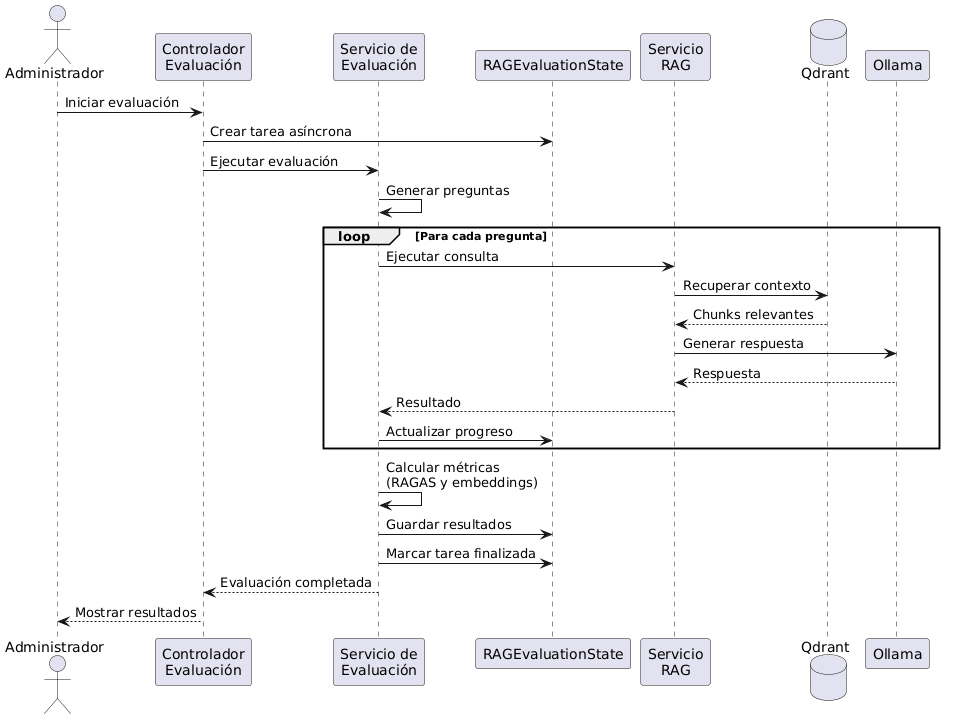

The diagram above was rendered by PlantUML. Its source (embedded in the PNG):
@startuml
actor Administrador

participant "Controlador\nEvaluación" as Controller
participant "Servicio de\nEvaluación" as Evaluation
participant "RAGEvaluationState" as State
participant "Servicio\nRAG" as RAG
database Qdrant
participant Ollama

Administrador -> Controller : Iniciar evaluación

Controller -> State : Crear tarea asíncrona

Controller -> Evaluation : Ejecutar evaluación

Evaluation -> Evaluation : Generar preguntas

loop Para cada pregunta

    Evaluation -> RAG : Ejecutar consulta

    RAG -> Qdrant : Recuperar contexto
    Qdrant --> RAG : Chunks relevantes

    RAG -> Ollama : Generar respuesta
    Ollama --> RAG : Respuesta

    RAG --> Evaluation : Resultado

    Evaluation -> State : Actualizar progreso

end

Evaluation -> Evaluation : Calcular métricas\n(RAGAS y embeddings)

Evaluation -> State : Guardar resultados

Evaluation -> State : Marcar tarea finalizada

Evaluation --> Controller : Evaluación completada

Controller --> Administrador : Mostrar resultados
@enduml